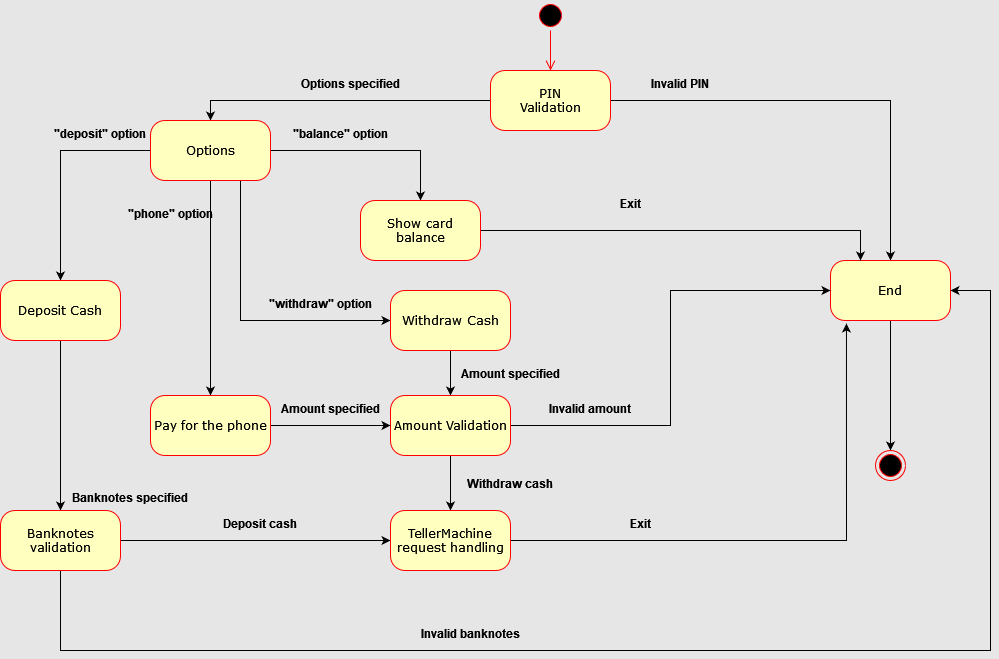

The diagram above was exported from draw.io. Its source (the exported page's mxGraphModel, read from the mxfile embedded in the PNG):
<mxGraphModel dx="2062" dy="1112" grid="1" gridSize="10" guides="1" tooltips="1" connect="1" arrows="1" fold="1" page="1" pageScale="1" pageWidth="1100" pageHeight="850" background="#E6E6E6" math="0" shadow="0">
  <root>
    <mxCell id="0" />
    <mxCell id="1" parent="0" />
    <mxCell id="WK0W-JUQvwmkEbd7yqqR-1" value="" style="ellipse;html=1;shape=startState;fillColor=#000000;strokeColor=#ff0000;" parent="1" vertex="1">
      <mxGeometry x="545" y="30" width="30" height="30" as="geometry" />
    </mxCell>
    <mxCell id="WK0W-JUQvwmkEbd7yqqR-2" value="" style="edgeStyle=orthogonalEdgeStyle;html=1;verticalAlign=bottom;endArrow=open;endSize=8;strokeColor=#ff0000;rounded=0;" parent="1" source="WK0W-JUQvwmkEbd7yqqR-1" edge="1">
      <mxGeometry relative="1" as="geometry">
        <mxPoint x="560" y="100" as="targetPoint" />
      </mxGeometry>
    </mxCell>
    <mxCell id="WK0W-JUQvwmkEbd7yqqR-6" style="edgeStyle=orthogonalEdgeStyle;rounded=0;orthogonalLoop=1;jettySize=auto;html=1;" parent="1" source="WK0W-JUQvwmkEbd7yqqR-3" target="WK0W-JUQvwmkEbd7yqqR-4" edge="1">
      <mxGeometry relative="1" as="geometry" />
    </mxCell>
    <mxCell id="WK0W-JUQvwmkEbd7yqqR-11" style="edgeStyle=orthogonalEdgeStyle;rounded=0;orthogonalLoop=1;jettySize=auto;html=1;entryX=0.5;entryY=0;entryDx=0;entryDy=0;" parent="1" source="WK0W-JUQvwmkEbd7yqqR-3" target="WK0W-JUQvwmkEbd7yqqR-10" edge="1">
      <mxGeometry relative="1" as="geometry" />
    </mxCell>
    <mxCell id="WK0W-JUQvwmkEbd7yqqR-3" value="PIN&lt;br&gt;Validation" style="rounded=1;whiteSpace=wrap;html=1;arcSize=24;fillColor=#ffffc0;strokeColor=#ff0000;shadow=0;comic=0;labelBackgroundColor=none;fontFamily=Verdana;fontSize=12;fontColor=#000000;align=center;" parent="1" vertex="1">
      <mxGeometry x="500" y="100" width="120" height="60" as="geometry" />
    </mxCell>
    <mxCell id="WK0W-JUQvwmkEbd7yqqR-42" style="edgeStyle=orthogonalEdgeStyle;rounded=0;orthogonalLoop=1;jettySize=auto;html=1;entryX=0.5;entryY=0;entryDx=0;entryDy=0;" parent="1" source="WK0W-JUQvwmkEbd7yqqR-4" target="WK0W-JUQvwmkEbd7yqqR-41" edge="1">
      <mxGeometry relative="1" as="geometry" />
    </mxCell>
    <mxCell id="WK0W-JUQvwmkEbd7yqqR-4" value="End" style="rounded=1;whiteSpace=wrap;html=1;arcSize=24;fillColor=#ffffc0;strokeColor=#ff0000;shadow=0;comic=0;labelBackgroundColor=none;fontFamily=Verdana;fontSize=12;fontColor=#000000;align=center;" parent="1" vertex="1">
      <mxGeometry x="840" y="290" width="120" height="60" as="geometry" />
    </mxCell>
    <mxCell id="WK0W-JUQvwmkEbd7yqqR-8" value="Invalid PIN" style="text;align=center;fontStyle=1;verticalAlign=middle;spacingLeft=3;spacingRight=3;strokeColor=none;rotatable=0;points=[[0,0.5],[1,0.5]];portConstraint=eastwest;" parent="1" vertex="1">
      <mxGeometry x="650" y="100" width="80" height="26" as="geometry" />
    </mxCell>
    <mxCell id="WK0W-JUQvwmkEbd7yqqR-16" style="edgeStyle=orthogonalEdgeStyle;rounded=0;orthogonalLoop=1;jettySize=auto;html=1;" parent="1" source="WK0W-JUQvwmkEbd7yqqR-10" target="WK0W-JUQvwmkEbd7yqqR-15" edge="1">
      <mxGeometry relative="1" as="geometry" />
    </mxCell>
    <mxCell id="WK0W-JUQvwmkEbd7yqqR-20" style="edgeStyle=orthogonalEdgeStyle;rounded=0;orthogonalLoop=1;jettySize=auto;html=1;exitX=0.75;exitY=1;exitDx=0;exitDy=0;entryX=0;entryY=0.5;entryDx=0;entryDy=0;" parent="1" source="WK0W-JUQvwmkEbd7yqqR-10" target="WK0W-JUQvwmkEbd7yqqR-19" edge="1">
      <mxGeometry relative="1" as="geometry" />
    </mxCell>
    <mxCell id="WK0W-JUQvwmkEbd7yqqR-37" style="edgeStyle=orthogonalEdgeStyle;rounded=0;orthogonalLoop=1;jettySize=auto;html=1;entryX=0.5;entryY=0;entryDx=0;entryDy=0;" parent="1" source="WK0W-JUQvwmkEbd7yqqR-10" target="WK0W-JUQvwmkEbd7yqqR-36" edge="1">
      <mxGeometry relative="1" as="geometry" />
    </mxCell>
    <mxCell id="WK0W-JUQvwmkEbd7yqqR-40" style="edgeStyle=orthogonalEdgeStyle;rounded=0;orthogonalLoop=1;jettySize=auto;html=1;entryX=0.5;entryY=0;entryDx=0;entryDy=0;" parent="1" source="WK0W-JUQvwmkEbd7yqqR-10" target="WK0W-JUQvwmkEbd7yqqR-39" edge="1">
      <mxGeometry relative="1" as="geometry" />
    </mxCell>
    <mxCell id="WK0W-JUQvwmkEbd7yqqR-10" value="Options" style="rounded=1;whiteSpace=wrap;html=1;arcSize=24;fillColor=#ffffc0;strokeColor=#ff0000;shadow=0;comic=0;labelBackgroundColor=none;fontFamily=Verdana;fontSize=12;fontColor=#000000;align=center;" parent="1" vertex="1">
      <mxGeometry x="160" y="150" width="120" height="60" as="geometry" />
    </mxCell>
    <mxCell id="WK0W-JUQvwmkEbd7yqqR-12" value="Options specified" style="text;align=center;fontStyle=1;verticalAlign=middle;spacingLeft=3;spacingRight=3;strokeColor=none;rotatable=0;points=[[0,0.5],[1,0.5]];portConstraint=eastwest;" parent="1" vertex="1">
      <mxGeometry x="320" y="100" width="80" height="26" as="geometry" />
    </mxCell>
    <mxCell id="WK0W-JUQvwmkEbd7yqqR-18" style="edgeStyle=orthogonalEdgeStyle;rounded=0;orthogonalLoop=1;jettySize=auto;html=1;entryX=0.25;entryY=0;entryDx=0;entryDy=0;" parent="1" source="WK0W-JUQvwmkEbd7yqqR-15" target="WK0W-JUQvwmkEbd7yqqR-4" edge="1">
      <mxGeometry relative="1" as="geometry" />
    </mxCell>
    <mxCell id="WK0W-JUQvwmkEbd7yqqR-15" value="Show card balance" style="rounded=1;whiteSpace=wrap;html=1;arcSize=24;fillColor=#ffffc0;strokeColor=#ff0000;shadow=0;comic=0;labelBackgroundColor=none;fontFamily=Verdana;fontSize=12;fontColor=#000000;align=center;" parent="1" vertex="1">
      <mxGeometry x="370" y="230" width="120" height="60" as="geometry" />
    </mxCell>
    <mxCell id="WK0W-JUQvwmkEbd7yqqR-17" value="&quot;balance&quot; option" style="text;align=center;fontStyle=1;verticalAlign=middle;spacingLeft=3;spacingRight=3;strokeColor=none;rotatable=0;points=[[0,0.5],[1,0.5]];portConstraint=eastwest;" parent="1" vertex="1">
      <mxGeometry x="310" y="150" width="80" height="26" as="geometry" />
    </mxCell>
    <mxCell id="WK0W-JUQvwmkEbd7yqqR-26" style="edgeStyle=orthogonalEdgeStyle;rounded=0;orthogonalLoop=1;jettySize=auto;html=1;entryX=0.5;entryY=0;entryDx=0;entryDy=0;" parent="1" source="WK0W-JUQvwmkEbd7yqqR-19" target="WK0W-JUQvwmkEbd7yqqR-25" edge="1">
      <mxGeometry relative="1" as="geometry" />
    </mxCell>
    <mxCell id="WK0W-JUQvwmkEbd7yqqR-19" value="Withdraw Cash" style="rounded=1;whiteSpace=wrap;html=1;arcSize=24;fillColor=#ffffc0;strokeColor=#ff0000;shadow=0;comic=0;labelBackgroundColor=none;fontFamily=Verdana;fontSize=12;fontColor=#000000;align=center;" parent="1" vertex="1">
      <mxGeometry x="400" y="320" width="120" height="60" as="geometry" />
    </mxCell>
    <mxCell id="WK0W-JUQvwmkEbd7yqqR-21" value="&quot;withdraw&quot; option" style="text;align=center;fontStyle=1;verticalAlign=middle;spacingLeft=3;spacingRight=3;strokeColor=none;rotatable=0;points=[[0,0.5],[1,0.5]];portConstraint=eastwest;" parent="1" vertex="1">
      <mxGeometry x="290" y="320" width="80" height="26" as="geometry" />
    </mxCell>
    <mxCell id="WK0W-JUQvwmkEbd7yqqR-32" style="edgeStyle=orthogonalEdgeStyle;rounded=0;orthogonalLoop=1;jettySize=auto;html=1;entryX=0.133;entryY=1.05;entryDx=0;entryDy=0;entryPerimeter=0;exitX=1;exitY=0.5;exitDx=0;exitDy=0;" parent="1" source="WK0W-JUQvwmkEbd7yqqR-48" target="WK0W-JUQvwmkEbd7yqqR-4" edge="1">
      <mxGeometry relative="1" as="geometry">
        <mxPoint x="530" y="570" as="sourcePoint" />
      </mxGeometry>
    </mxCell>
    <mxCell id="WK0W-JUQvwmkEbd7yqqR-28" style="edgeStyle=orthogonalEdgeStyle;rounded=0;orthogonalLoop=1;jettySize=auto;html=1;" parent="1" source="WK0W-JUQvwmkEbd7yqqR-25" edge="1">
      <mxGeometry relative="1" as="geometry">
        <mxPoint x="460" y="540" as="targetPoint" />
      </mxGeometry>
    </mxCell>
    <mxCell id="WK0W-JUQvwmkEbd7yqqR-29" style="edgeStyle=orthogonalEdgeStyle;rounded=0;orthogonalLoop=1;jettySize=auto;html=1;entryX=0;entryY=0.5;entryDx=0;entryDy=0;" parent="1" source="WK0W-JUQvwmkEbd7yqqR-25" target="WK0W-JUQvwmkEbd7yqqR-4" edge="1">
      <mxGeometry relative="1" as="geometry" />
    </mxCell>
    <mxCell id="WK0W-JUQvwmkEbd7yqqR-25" value="Amount Validation" style="rounded=1;whiteSpace=wrap;html=1;arcSize=24;fillColor=#ffffc0;strokeColor=#ff0000;shadow=0;comic=0;labelBackgroundColor=none;fontFamily=Verdana;fontSize=12;fontColor=#000000;align=center;" parent="1" vertex="1">
      <mxGeometry x="400" y="425" width="120" height="60" as="geometry" />
    </mxCell>
    <mxCell id="WK0W-JUQvwmkEbd7yqqR-27" value="Amount specified" style="text;align=center;fontStyle=1;verticalAlign=middle;spacingLeft=3;spacingRight=3;strokeColor=none;rotatable=0;points=[[0,0.5],[1,0.5]];portConstraint=eastwest;" parent="1" vertex="1">
      <mxGeometry x="480" y="390" width="80" height="26" as="geometry" />
    </mxCell>
    <mxCell id="WK0W-JUQvwmkEbd7yqqR-30" value="Invalid amount" style="text;align=center;fontStyle=1;verticalAlign=middle;spacingLeft=3;spacingRight=3;strokeColor=none;rotatable=0;points=[[0,0.5],[1,0.5]];portConstraint=eastwest;" parent="1" vertex="1">
      <mxGeometry x="560" y="425" width="80" height="26" as="geometry" />
    </mxCell>
    <mxCell id="WK0W-JUQvwmkEbd7yqqR-31" value="Withdraw cash" style="text;align=center;fontStyle=1;verticalAlign=middle;spacingLeft=3;spacingRight=3;strokeColor=none;rotatable=0;points=[[0,0.5],[1,0.5]];portConstraint=eastwest;" parent="1" vertex="1">
      <mxGeometry x="480" y="500" width="80" height="26" as="geometry" />
    </mxCell>
    <mxCell id="WK0W-JUQvwmkEbd7yqqR-34" value="Exit" style="text;align=center;fontStyle=1;verticalAlign=middle;spacingLeft=3;spacingRight=3;strokeColor=none;rotatable=0;points=[[0,0.5],[1,0.5]];portConstraint=eastwest;" parent="1" vertex="1">
      <mxGeometry x="610" y="540" width="80" height="26" as="geometry" />
    </mxCell>
    <mxCell id="WK0W-JUQvwmkEbd7yqqR-35" value="Exit" style="text;align=center;fontStyle=1;verticalAlign=middle;spacingLeft=3;spacingRight=3;strokeColor=none;rotatable=0;points=[[0,0.5],[1,0.5]];portConstraint=eastwest;" parent="1" vertex="1">
      <mxGeometry x="600" y="220" width="80" height="26" as="geometry" />
    </mxCell>
    <mxCell id="WK0W-JUQvwmkEbd7yqqR-38" style="edgeStyle=orthogonalEdgeStyle;rounded=0;orthogonalLoop=1;jettySize=auto;html=1;entryX=0;entryY=0.5;entryDx=0;entryDy=0;" parent="1" source="WK0W-JUQvwmkEbd7yqqR-36" target="WK0W-JUQvwmkEbd7yqqR-25" edge="1">
      <mxGeometry relative="1" as="geometry" />
    </mxCell>
    <mxCell id="WK0W-JUQvwmkEbd7yqqR-36" value="Pay for the phone" style="rounded=1;whiteSpace=wrap;html=1;arcSize=24;fillColor=#ffffc0;strokeColor=#ff0000;shadow=0;comic=0;labelBackgroundColor=none;fontFamily=Verdana;fontSize=12;fontColor=#000000;align=center;" parent="1" vertex="1">
      <mxGeometry x="160" y="425" width="120" height="60" as="geometry" />
    </mxCell>
    <mxCell id="WK0W-JUQvwmkEbd7yqqR-44" style="edgeStyle=orthogonalEdgeStyle;rounded=0;orthogonalLoop=1;jettySize=auto;html=1;entryX=0.5;entryY=0;entryDx=0;entryDy=0;" parent="1" source="WK0W-JUQvwmkEbd7yqqR-39" target="WK0W-JUQvwmkEbd7yqqR-43" edge="1">
      <mxGeometry relative="1" as="geometry" />
    </mxCell>
    <mxCell id="WK0W-JUQvwmkEbd7yqqR-39" value="Deposit Cash" style="rounded=1;whiteSpace=wrap;html=1;arcSize=24;fillColor=#ffffc0;strokeColor=#ff0000;shadow=0;comic=0;labelBackgroundColor=none;fontFamily=Verdana;fontSize=12;fontColor=#000000;align=center;" parent="1" vertex="1">
      <mxGeometry x="10" y="310" width="120" height="60" as="geometry" />
    </mxCell>
    <mxCell id="WK0W-JUQvwmkEbd7yqqR-41" value="" style="ellipse;html=1;shape=endState;fillColor=#000000;strokeColor=#ff0000;" parent="1" vertex="1">
      <mxGeometry x="885" y="480" width="30" height="30" as="geometry" />
    </mxCell>
    <mxCell id="WK0W-JUQvwmkEbd7yqqR-46" style="edgeStyle=orthogonalEdgeStyle;rounded=0;orthogonalLoop=1;jettySize=auto;html=1;entryX=1;entryY=0.5;entryDx=0;entryDy=0;" parent="1" source="WK0W-JUQvwmkEbd7yqqR-43" target="WK0W-JUQvwmkEbd7yqqR-4" edge="1">
      <mxGeometry relative="1" as="geometry">
        <mxPoint x="1000" y="320" as="targetPoint" />
        <Array as="points">
          <mxPoint x="70" y="680" />
          <mxPoint x="1000" y="680" />
          <mxPoint x="1000" y="320" />
        </Array>
      </mxGeometry>
    </mxCell>
    <mxCell id="WK0W-JUQvwmkEbd7yqqR-49" style="edgeStyle=orthogonalEdgeStyle;rounded=0;orthogonalLoop=1;jettySize=auto;html=1;entryX=0;entryY=0.5;entryDx=0;entryDy=0;" parent="1" source="WK0W-JUQvwmkEbd7yqqR-43" target="WK0W-JUQvwmkEbd7yqqR-48" edge="1">
      <mxGeometry relative="1" as="geometry">
        <Array as="points">
          <mxPoint x="200" y="570" />
          <mxPoint x="200" y="570" />
        </Array>
      </mxGeometry>
    </mxCell>
    <mxCell id="WK0W-JUQvwmkEbd7yqqR-43" value="Banknotes validation" style="rounded=1;whiteSpace=wrap;html=1;arcSize=24;fillColor=#ffffc0;strokeColor=#ff0000;shadow=0;comic=0;labelBackgroundColor=none;fontFamily=Verdana;fontSize=12;fontColor=#000000;align=center;" parent="1" vertex="1">
      <mxGeometry x="10" y="540" width="120" height="60" as="geometry" />
    </mxCell>
    <mxCell id="WK0W-JUQvwmkEbd7yqqR-45" value="Banknotes specified" style="text;align=center;fontStyle=1;verticalAlign=middle;spacingLeft=3;spacingRight=3;strokeColor=none;rotatable=0;points=[[0,0.5],[1,0.5]];portConstraint=eastwest;" parent="1" vertex="1">
      <mxGeometry x="100" y="514" width="80" height="26" as="geometry" />
    </mxCell>
    <mxCell id="WK0W-JUQvwmkEbd7yqqR-47" value="Invalid banknotes" style="text;align=center;fontStyle=1;verticalAlign=middle;spacingLeft=3;spacingRight=3;strokeColor=none;rotatable=0;points=[[0,0.5],[1,0.5]];portConstraint=eastwest;" parent="1" vertex="1">
      <mxGeometry x="440" y="650" width="80" height="26" as="geometry" />
    </mxCell>
    <mxCell id="WK0W-JUQvwmkEbd7yqqR-48" value="TellerMachine&lt;br&gt;&lt;div&gt;request handling&lt;/div&gt;" style="rounded=1;whiteSpace=wrap;html=1;arcSize=24;fillColor=#ffffc0;strokeColor=#ff0000;shadow=0;comic=0;labelBackgroundColor=none;fontFamily=Verdana;fontSize=12;fontColor=#000000;align=center;" parent="1" vertex="1">
      <mxGeometry x="400" y="540" width="120" height="60" as="geometry" />
    </mxCell>
    <mxCell id="WK0W-JUQvwmkEbd7yqqR-50" value="Deposit cash" style="text;align=center;fontStyle=1;verticalAlign=middle;spacingLeft=3;spacingRight=3;strokeColor=none;rotatable=0;points=[[0,0.5],[1,0.5]];portConstraint=eastwest;" parent="1" vertex="1">
      <mxGeometry x="230" y="540" width="80" height="26" as="geometry" />
    </mxCell>
    <mxCell id="WK0W-JUQvwmkEbd7yqqR-51" value="&quot;phone&quot; option" style="text;align=center;fontStyle=1;verticalAlign=middle;spacingLeft=3;spacingRight=3;strokeColor=none;rotatable=0;points=[[0,0.5],[1,0.5]];portConstraint=eastwest;" parent="1" vertex="1">
      <mxGeometry x="140" y="230" width="80" height="26" as="geometry" />
    </mxCell>
    <mxCell id="WK0W-JUQvwmkEbd7yqqR-52" value="&quot;deposit&quot; option" style="text;align=center;fontStyle=1;verticalAlign=middle;spacingLeft=3;spacingRight=3;strokeColor=none;rotatable=0;points=[[0,0.5],[1,0.5]];portConstraint=eastwest;" parent="1" vertex="1">
      <mxGeometry x="70" y="150" width="80" height="26" as="geometry" />
    </mxCell>
    <mxCell id="2Ybup0qYA9YeNQn4JgRQ-3" value="Amount specified" style="text;align=center;fontStyle=1;verticalAlign=middle;spacingLeft=3;spacingRight=3;strokeColor=none;rotatable=0;points=[[0,0.5],[1,0.5]];portConstraint=eastwest;" parent="1" vertex="1">
      <mxGeometry x="300" y="425" width="80" height="26" as="geometry" />
    </mxCell>
  </root>
</mxGraphModel>